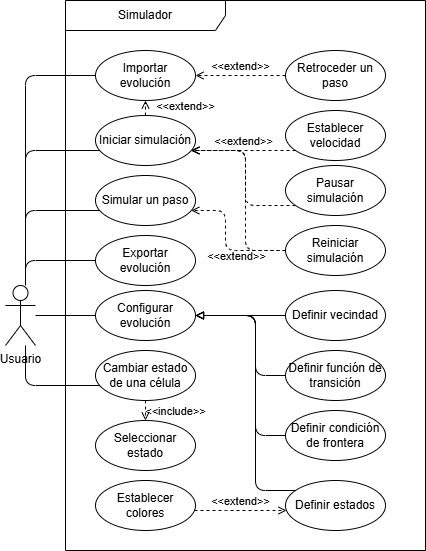

The diagram above was exported from draw.io. Its source (the exported page's mxGraphModel, read from the mxfile embedded in the PNG):
<mxGraphModel dx="780" dy="563" grid="1" gridSize="10" guides="1" tooltips="1" connect="1" arrows="1" fold="1" page="1" pageScale="1" pageWidth="850" pageHeight="1100" math="0" shadow="0">
  <root>
    <mxCell id="0" />
    <mxCell id="1" parent="0" />
    <mxCell id="2" value="Iniciar simulación" style="ellipse;whiteSpace=wrap;html=1;movable=1;resizable=1;rotatable=1;deletable=1;editable=1;locked=0;connectable=1;" vertex="1" parent="1">
      <mxGeometry x="150" y="195" width="100" height="50" as="geometry" />
    </mxCell>
    <mxCell id="3" value="Usuario" style="shape=umlActor;verticalLabelPosition=bottom;verticalAlign=top;html=1;outlineConnect=0;movable=1;resizable=1;rotatable=1;deletable=1;editable=1;locked=0;connectable=1;" vertex="1" parent="1">
      <mxGeometry x="60" y="365" width="30" height="60" as="geometry" />
    </mxCell>
    <mxCell id="6" value="Definir vecindad" style="ellipse;whiteSpace=wrap;html=1;movable=1;resizable=1;rotatable=1;deletable=1;editable=1;locked=0;connectable=1;" vertex="1" parent="1">
      <mxGeometry x="340" y="370" width="100" height="50" as="geometry" />
    </mxCell>
    <mxCell id="8" value="Definir condición de frontera" style="ellipse;whiteSpace=wrap;html=1;movable=1;resizable=1;rotatable=1;deletable=1;editable=1;locked=0;connectable=1;" vertex="1" parent="1">
      <mxGeometry x="340" y="490" width="100" height="50" as="geometry" />
    </mxCell>
    <mxCell id="9" value="Definir función de transición" style="ellipse;whiteSpace=wrap;html=1;movable=1;resizable=1;rotatable=1;deletable=1;editable=1;locked=0;connectable=1;" vertex="1" parent="1">
      <mxGeometry x="340" y="430" width="100" height="50" as="geometry" />
    </mxCell>
    <mxCell id="10" value="Importar evolución" style="ellipse;whiteSpace=wrap;html=1;movable=1;resizable=1;rotatable=1;deletable=1;editable=1;locked=0;connectable=1;" vertex="1" parent="1">
      <mxGeometry x="150" y="130" width="100" height="50" as="geometry" />
    </mxCell>
    <mxCell id="11" value="Exportar evolución" style="ellipse;whiteSpace=wrap;html=1;movable=1;resizable=1;rotatable=1;deletable=1;editable=1;locked=0;connectable=1;" vertex="1" parent="1">
      <mxGeometry x="150" y="315" width="100" height="50" as="geometry" />
    </mxCell>
    <mxCell id="12" value="Pausar simulación" style="ellipse;whiteSpace=wrap;html=1;movable=1;resizable=1;rotatable=1;deletable=1;editable=1;locked=0;connectable=1;" vertex="1" parent="1">
      <mxGeometry x="340" y="245" width="100" height="50" as="geometry" />
    </mxCell>
    <mxCell id="13" value="Reiniciar simulación" style="ellipse;whiteSpace=wrap;html=1;movable=1;resizable=1;rotatable=1;deletable=1;editable=1;locked=0;connectable=1;" vertex="1" parent="1">
      <mxGeometry x="340" y="305" width="100" height="50" as="geometry" />
    </mxCell>
    <mxCell id="14" value="Establecer velocidad" style="ellipse;whiteSpace=wrap;html=1;movable=1;resizable=1;rotatable=1;deletable=1;editable=1;locked=0;connectable=1;" vertex="1" parent="1">
      <mxGeometry x="340" y="190" width="100" height="50" as="geometry" />
    </mxCell>
    <mxCell id="15" value="Cambiar estado de una célula" style="ellipse;whiteSpace=wrap;html=1;movable=1;resizable=1;rotatable=1;deletable=1;editable=1;locked=0;connectable=1;" vertex="1" parent="1">
      <mxGeometry x="150" y="430" width="100" height="50" as="geometry" />
    </mxCell>
    <mxCell id="16" value="" style="endArrow=none;html=1;movable=1;resizable=1;rotatable=1;deletable=1;editable=1;locked=0;connectable=1;edgeStyle=orthogonalEdgeStyle;" edge="1" parent="1" target="2">
      <mxGeometry width="50" height="50" relative="1" as="geometry">
        <mxPoint x="80" y="360" as="sourcePoint" />
        <mxPoint x="360" y="395" as="targetPoint" />
        <Array as="points">
          <mxPoint x="80" y="230" />
        </Array>
      </mxGeometry>
    </mxCell>
    <mxCell id="19" value="&amp;lt;&amp;lt;extend&amp;gt;&amp;gt;" style="html=1;verticalAlign=bottom;labelBackgroundColor=none;endArrow=open;endFill=0;dashed=1;movable=1;resizable=1;rotatable=1;deletable=1;editable=1;locked=0;connectable=1;edgeStyle=orthogonalEdgeStyle;" edge="1" parent="1" source="14" target="2">
      <mxGeometry width="160" relative="1" as="geometry">
        <mxPoint x="200" y="215" as="sourcePoint" />
        <mxPoint x="430" y="405" as="targetPoint" />
        <Array as="points">
          <mxPoint x="300" y="230" />
          <mxPoint x="300" y="230" />
        </Array>
      </mxGeometry>
    </mxCell>
    <mxCell id="21" value="" style="html=1;verticalAlign=bottom;labelBackgroundColor=none;endArrow=open;endFill=0;dashed=1;movable=1;resizable=1;rotatable=1;deletable=1;editable=1;locked=0;connectable=1;edgeStyle=orthogonalEdgeStyle;" edge="1" parent="1" source="12" target="2">
      <mxGeometry x="0.0323" y="-30" width="160" relative="1" as="geometry">
        <mxPoint x="332" y="221" as="sourcePoint" />
        <mxPoint x="238" y="289" as="targetPoint" />
        <Array as="points">
          <mxPoint x="300" y="285" />
          <mxPoint x="300" y="230" />
        </Array>
        <mxPoint as="offset" />
      </mxGeometry>
    </mxCell>
    <mxCell id="22" value="" style="endArrow=none;html=1;movable=1;resizable=1;rotatable=1;deletable=1;editable=1;locked=0;connectable=1;edgeStyle=orthogonalEdgeStyle;" edge="1" parent="1" target="10">
      <mxGeometry width="50" height="50" relative="1" as="geometry">
        <mxPoint x="80" y="360" as="sourcePoint" />
        <mxPoint x="178" y="329" as="targetPoint" />
        <Array as="points">
          <mxPoint x="80" y="155" />
        </Array>
      </mxGeometry>
    </mxCell>
    <mxCell id="23" value="" style="endArrow=none;html=1;movable=1;resizable=1;rotatable=1;deletable=1;editable=1;locked=0;connectable=1;edgeStyle=orthogonalEdgeStyle;" edge="1" parent="1" source="3" target="11">
      <mxGeometry width="50" height="50" relative="1" as="geometry">
        <mxPoint x="100" y="390" as="sourcePoint" />
        <mxPoint x="160" y="390" as="targetPoint" />
        <Array as="points">
          <mxPoint x="80" y="340" />
        </Array>
      </mxGeometry>
    </mxCell>
    <mxCell id="24" value="Simular un paso" style="ellipse;whiteSpace=wrap;html=1;movable=1;resizable=1;rotatable=1;deletable=1;editable=1;locked=0;connectable=1;" vertex="1" parent="1">
      <mxGeometry x="150" y="255" width="100" height="50" as="geometry" />
    </mxCell>
    <mxCell id="25" value="" style="html=1;verticalAlign=bottom;labelBackgroundColor=none;endArrow=open;endFill=0;dashed=1;movable=1;resizable=1;rotatable=1;deletable=1;editable=1;locked=0;connectable=1;edgeStyle=orthogonalEdgeStyle;" edge="1" parent="1" source="13" target="2">
      <mxGeometry x="-0.0189" y="-30" width="160" relative="1" as="geometry">
        <mxPoint x="416" y="212" as="sourcePoint" />
        <mxPoint x="254" y="258" as="targetPoint" />
        <Array as="points">
          <mxPoint x="300" y="330" />
          <mxPoint x="300" y="230" />
        </Array>
        <mxPoint as="offset" />
      </mxGeometry>
    </mxCell>
    <mxCell id="26" value="&amp;lt;&amp;lt;extend&amp;gt;&amp;gt;" style="html=1;verticalAlign=bottom;labelBackgroundColor=none;endArrow=open;endFill=0;dashed=1;movable=1;resizable=1;rotatable=1;deletable=1;editable=1;locked=0;connectable=1;edgeStyle=orthogonalEdgeStyle;" edge="1" parent="1" source="13" target="24">
      <mxGeometry x="-0.2727" y="15" width="160" relative="1" as="geometry">
        <mxPoint x="285" y="289" as="sourcePoint" />
        <mxPoint x="255" y="281" as="targetPoint" />
        <Array as="points">
          <mxPoint x="280" y="330" />
          <mxPoint x="280" y="290" />
        </Array>
        <mxPoint as="offset" />
      </mxGeometry>
    </mxCell>
    <mxCell id="27" value="" style="endArrow=none;html=1;movable=1;resizable=1;rotatable=1;deletable=1;editable=1;locked=0;connectable=1;edgeStyle=orthogonalEdgeStyle;" edge="1" parent="1" target="24">
      <mxGeometry width="50" height="50" relative="1" as="geometry">
        <mxPoint x="80" y="360" as="sourcePoint" />
        <mxPoint x="186" y="292" as="targetPoint" />
        <Array as="points">
          <mxPoint x="80" y="290" />
        </Array>
      </mxGeometry>
    </mxCell>
    <mxCell id="30" value="" style="endArrow=block;endFill=0;html=1;strokeWidth=1;movable=1;resizable=1;rotatable=1;deletable=1;editable=1;locked=0;connectable=1;edgeStyle=orthogonalEdgeStyle;" edge="1" parent="1" source="6" target="28">
      <mxGeometry width="160" relative="1" as="geometry">
        <mxPoint x="240" y="390" as="sourcePoint" />
        <mxPoint x="400" y="390" as="targetPoint" />
      </mxGeometry>
    </mxCell>
    <mxCell id="32" value="" style="endArrow=block;endFill=0;html=1;strokeWidth=1;movable=1;resizable=1;rotatable=1;deletable=1;editable=1;locked=0;connectable=1;edgeStyle=orthogonalEdgeStyle;" edge="1" parent="1" source="8" target="28">
      <mxGeometry width="160" relative="1" as="geometry">
        <mxPoint x="333" y="384" as="sourcePoint" />
        <mxPoint x="267" y="396" as="targetPoint" />
        <Array as="points">
          <mxPoint x="310" y="515" />
          <mxPoint x="310" y="395" />
        </Array>
      </mxGeometry>
    </mxCell>
    <mxCell id="34" value="" style="endArrow=none;html=1;movable=1;resizable=1;rotatable=1;deletable=1;editable=1;locked=0;connectable=1;edgeStyle=orthogonalEdgeStyle;" edge="1" parent="1" source="3" target="15">
      <mxGeometry width="50" height="50" relative="1" as="geometry">
        <mxPoint x="100" y="417" as="sourcePoint" />
        <mxPoint x="197" y="591" as="targetPoint" />
        <Array as="points">
          <mxPoint x="80" y="465" />
        </Array>
      </mxGeometry>
    </mxCell>
    <mxCell id="35" value="Establecer colores" style="ellipse;whiteSpace=wrap;html=1;movable=1;resizable=1;rotatable=1;deletable=1;editable=1;locked=0;connectable=1;" vertex="1" parent="1">
      <mxGeometry x="150" y="560" width="100" height="50" as="geometry" />
    </mxCell>
    <mxCell id="36" value="&amp;lt;&amp;lt;extend&amp;gt;&amp;gt;" style="html=1;verticalAlign=bottom;labelBackgroundColor=none;endArrow=open;endFill=0;dashed=1;movable=1;resizable=1;rotatable=1;deletable=1;editable=1;locked=0;connectable=1;edgeStyle=orthogonalEdgeStyle;" edge="1" parent="1" source="35" target="7">
      <mxGeometry x="-0.0026" width="160" relative="1" as="geometry">
        <mxPoint x="355" y="278" as="sourcePoint" />
        <mxPoint x="265" y="322" as="targetPoint" />
        <Array as="points">
          <mxPoint x="290" y="590" />
          <mxPoint x="290" y="590" />
        </Array>
        <mxPoint as="offset" />
      </mxGeometry>
    </mxCell>
    <mxCell id="37" value="Seleccionar estado" style="ellipse;whiteSpace=wrap;html=1;movable=1;resizable=1;rotatable=1;deletable=1;editable=1;locked=0;connectable=1;" vertex="1" parent="1">
      <mxGeometry x="150" y="500" width="100" height="50" as="geometry" />
    </mxCell>
    <mxCell id="38" value="&amp;lt;&amp;lt;include&amp;gt;&amp;gt;" style="html=1;verticalAlign=bottom;labelBackgroundColor=none;endArrow=open;endFill=0;dashed=1;movable=1;resizable=1;rotatable=1;deletable=1;editable=1;locked=0;connectable=1;edgeStyle=orthogonalEdgeStyle;" edge="1" parent="1" source="15" target="37">
      <mxGeometry x="1" y="30" width="160" relative="1" as="geometry">
        <mxPoint x="480" y="500" as="sourcePoint" />
        <mxPoint x="640" y="500" as="targetPoint" />
        <mxPoint as="offset" />
      </mxGeometry>
    </mxCell>
    <mxCell id="39" value="&amp;lt;&amp;lt;extend&amp;gt;&amp;gt;" style="html=1;verticalAlign=bottom;labelBackgroundColor=none;endArrow=open;endFill=0;dashed=1;movable=1;resizable=1;rotatable=1;deletable=1;editable=1;locked=0;connectable=1;edgeStyle=orthogonalEdgeStyle;" edge="1" parent="1" source="2" target="10">
      <mxGeometry x="-1" y="-40" width="160" relative="1" as="geometry">
        <mxPoint x="464" y="219" as="sourcePoint" />
        <mxPoint x="256" y="261" as="targetPoint" />
        <Array as="points">
          <mxPoint x="200" y="195" />
          <mxPoint x="200" y="195" />
        </Array>
        <mxPoint as="offset" />
      </mxGeometry>
    </mxCell>
    <mxCell id="40" value="Retroceder un paso" style="ellipse;whiteSpace=wrap;html=1;movable=1;resizable=1;rotatable=1;deletable=1;editable=1;locked=0;connectable=1;" vertex="1" parent="1">
      <mxGeometry x="340" y="130" width="100" height="50" as="geometry" />
    </mxCell>
    <mxCell id="41" value="&amp;lt;&amp;lt;extend&amp;gt;&amp;gt;" style="html=1;verticalAlign=bottom;labelBackgroundColor=none;endArrow=open;endFill=0;dashed=1;movable=1;resizable=1;rotatable=1;deletable=1;editable=1;locked=0;connectable=1;edgeStyle=orthogonalEdgeStyle;" edge="1" parent="1" source="40" target="10">
      <mxGeometry width="160" relative="1" as="geometry">
        <mxPoint x="343" y="207" as="sourcePoint" />
        <mxPoint x="246" y="253" as="targetPoint" />
      </mxGeometry>
    </mxCell>
    <mxCell id="44" value="" style="endArrow=none;html=1;movable=1;resizable=1;rotatable=1;deletable=1;editable=1;locked=0;connectable=1;edgeStyle=orthogonalEdgeStyle;" edge="1" parent="1" source="3" target="28">
      <mxGeometry width="50" height="50" relative="1" as="geometry">
        <mxPoint x="90" y="380" as="sourcePoint" />
        <mxPoint x="210" y="565" as="targetPoint" />
      </mxGeometry>
    </mxCell>
    <mxCell id="28" value="Configurar evolución" style="ellipse;whiteSpace=wrap;html=1;movable=1;resizable=1;rotatable=1;deletable=1;editable=1;locked=0;connectable=1;" vertex="1" parent="1">
      <mxGeometry x="150" y="370" width="100" height="50" as="geometry" />
    </mxCell>
    <mxCell id="7" value="Definir estados" style="ellipse;whiteSpace=wrap;html=1;movable=1;resizable=1;rotatable=1;deletable=1;editable=1;locked=0;connectable=1;" vertex="1" parent="1">
      <mxGeometry x="340" y="560" width="100" height="50" as="geometry" />
    </mxCell>
    <mxCell id="48" value="" style="endArrow=block;endFill=0;html=1;strokeWidth=1;movable=1;resizable=1;rotatable=1;deletable=1;editable=1;locked=0;connectable=1;edgeStyle=orthogonalEdgeStyle;" edge="1" parent="1" source="7" target="28">
      <mxGeometry width="160" relative="1" as="geometry">
        <mxPoint x="350" y="525" as="sourcePoint" />
        <mxPoint x="260" y="405" as="targetPoint" />
        <Array as="points">
          <mxPoint x="310" y="570" />
          <mxPoint x="310" y="395" />
        </Array>
      </mxGeometry>
    </mxCell>
    <mxCell id="49" value="" style="endArrow=block;endFill=0;html=1;strokeWidth=1;movable=1;resizable=1;rotatable=1;deletable=1;editable=1;locked=0;connectable=1;edgeStyle=orthogonalEdgeStyle;" edge="1" parent="1" source="9" target="28">
      <mxGeometry width="160" relative="1" as="geometry">
        <mxPoint x="350" y="595" as="sourcePoint" />
        <mxPoint x="260" y="405" as="targetPoint" />
        <Array as="points">
          <mxPoint x="310" y="455" />
          <mxPoint x="310" y="395" />
        </Array>
      </mxGeometry>
    </mxCell>
    <mxCell id="50" value="Simulador" style="shape=umlFrame;whiteSpace=wrap;html=1;pointerEvents=0;recursiveResize=0;container=1;collapsible=0;width=160;" vertex="1" parent="1">
      <mxGeometry x="120" y="80" width="360" height="550" as="geometry" />
    </mxCell>
  </root>
</mxGraphModel>